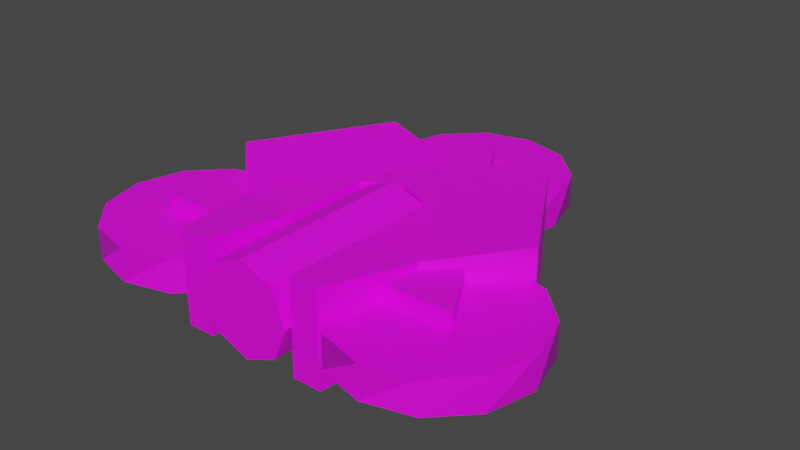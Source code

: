 # Source: drone.blend  (saved by Blender 2.80.47; exported with 4.5.12 LTS)
import bpy
from mathutils import Matrix  # noqa: F401  (used for matrix-valued properties, if any)

bpy.ops.wm.read_factory_settings(use_empty=True)
scene = bpy.context.scene
scene.name = 'Scene'

# ---- collections
col_collection = bpy.data.collections.new('Collection'); scene.collection.children.link(col_collection)

# ---- images (referenced by path relative to the original .blend; pixels are not part of the script)
import os
ASSET_DIR = os.environ.get("B2B_ASSET_DIR", "")  # directory of the original .blend (textures are referenced by path, not embedded)
HERE = os.path.dirname(os.path.abspath(__file__))  # packed textures are extracted next to this script under _unpacked/

def load_image(name, relpath, width, height, colorspace="sRGB"):
    """Load a texture the original file referenced (path relative to the .blend, or extracted next to this script)."""
    p = next((c for c in (os.path.join(HERE, relpath), os.path.join(ASSET_DIR, relpath)) if relpath and os.path.exists(c)), "")
    if p:
        img = bpy.data.images.load(p, check_existing=True)
        img.name = name
    else:  # same state as the original file: an image datablock whose file is absent (Cycles renders it pink)
        img = bpy.data.images.new(name, width, height)
        img.source = "FILE"
        img.filepath = "//" + (relpath or name)
    img.colorspace_settings.name = colorspace
    return img
img_tex_png = load_image('tex.png', 'tex.png', 1024, 1024, 'sRGB')

# ---- materials (node trees are filled in below, after node groups)
mat_material_004 = bpy.data.materials.new('Material.004')
mat_material_004.use_transparent_shadow = False
mat_material_004.roughness = 0.25

# ---- material node trees
mat_material_004.use_nodes = True; mat_material_004.node_tree.nodes.clear()
_N = mat_material_004.node_tree.nodes; _L = mat_material_004.node_tree.links
n0 = _N.new('ShaderNodeOutputMaterial'); n0.name = 'Material Output'; n0.location = (300, 300)
n1 = _N.new('ShaderNodeBsdfPrincipled'); n1.name = 'Principled BSDF'; n1.location = (10, 300)
n1.distribution = 'GGX'
n1.subsurface_method = 'BURLEY'
n1.inputs[3].default_value = 1.45
n2 = _N.new('ShaderNodeTexImage'); n2.name = 'Image Texture'; n2.location = (-280, 280)
n2.image = img_tex_png
_L.new(n1.outputs[0], n0.inputs[0])
_L.new(n2.outputs[0], n1.inputs[0])
n0.is_active_output = True

# ---- world
world_world = bpy.data.worlds.new('World'); scene.world = world_world
world_world.use_nodes = True; world_world.node_tree.nodes.clear()
_N = world_world.node_tree.nodes; _L = world_world.node_tree.links
n0 = _N.new('ShaderNodeOutputWorld'); n0.name = 'World Output'; n0.location = (300, 300)
n1 = _N.new('ShaderNodeBackground'); n1.name = 'Background'; n1.location = (10, 300)
n1.inputs[0].default_value = (0.05088, 0.05088, 0.05088, 1.0)
_L.new(n1.outputs[0], n0.inputs[0])
n0.is_active_output = True
world_world.color = (0.05088, 0.05088, 0.05088)
world_world.use_sun_shadow = False
world_world.sun_shadow_jitter_overblur = 0.0

# ---- meshes
me_cube_002 = bpy.data.meshes.new('Cube.002')
me_cube_002.from_pydata([(0.1949, -0.05, 0.0375), (0.1949, 0.05, 0.0375), (0.2598, 0.05, 0.15), (0.2598, -0.05, 0.15), (-0.2598, -0.05, 0.15), (-0.1949, -0.05, 0.0375), (-0.09151, -0.05, 0.15), (0.09151, 0.05, 0.15), (0.09151, -0.05, 0.15), (-6.9e-05, -0.05, -0.3), (-6.9e-05, 0.05, -0.3), (0.07787, 0.05, -0.165), (0.07787, -0.05, -0.165), (-0.09151, 0.05, 0.15), (-0.2598, 0.05, 0.15), (-0.07801, 0.05, -0.165), (-0.1949, 0.05, 0.0375), (-0.07801, -0.05, -0.165)], [], [(0, 1, 2, 3), (4, 5, 6), (3, 2, 7, 8), (9, 10, 11, 12), (6, 13, 14, 4), (10, 15, 11), (2, 1, 7), (14, 13, 16), (17, 15, 10, 9), (4, 14, 16, 5), (3, 8, 0), (9, 12, 17)])
me_cube_002.polygons.foreach_set('use_smooth', [True] * 12)
_k = set([(0, 3), (1, 2), (2, 3), (2, 7), (3, 8), (4, 5), (4, 6), (4, 14), (9, 10), (9, 12), (9, 17), (10, 11), (10, 15), (13, 14), (14, 16)])
me_cube_002.attributes.new('sharp_edge', 'BOOLEAN', 'EDGE').data.foreach_set('value', [ (min(e.vertices), max(e.vertices)) in _k for e in me_cube_002.edges])
_uv = me_cube_002.uv_layers.new(name='UVMap')
_uv.uv.foreach_set('vector', [0.2484, 0.7532, 0.2484, 0.7532, 0.2484, 0.7532, 0.2484, 0.7532, 0.2484, 0.7532, 0.2484, 0.7532, 0.2484, 0.7532, 0.2484, 0.7532, 0.2484, 0.7532, 0.2484, 0.7532, 0.2484, 0.7532, 0.2484, 0.7532, 0.2484, 0.7532, 0.2484, 0.7532, 0.2484, 0.7532, 0.2484, 0.7532, 0.2484, 0.7532, 0.2484, 0.7532, 0.2484, 0.7532, 0.2484, 0.7532, 0.2484, 0.7532, 0.2484, 0.7532, 0.2484, 0.7532, 0.2484, 0.7532, 0.2484, 0.7532, 0.2484, 0.7532, 0.2484, 0.7532, 0.2484, 0.7532, 0.2484, 0.7532, 0.2484, 0.7532, 0.2484, 0.7532, 0.2484, 0.7532, 0.2484, 0.7532, 0.2484, 0.7532, 0.2484, 0.7532, 0.2484, 0.7532, 0.2484, 0.7532, 0.2484, 0.7532, 0.2484, 0.7532, 0.2484, 0.7532, 0.2484, 0.7532, 0.2484, 0.7532])
me_cube_002.materials.append(mat_material_004)
me_cube_002.use_remesh_preserve_volume = False
me_cube_002.use_remesh_preserve_attributes = False
me_cube_002.use_mirror_vertex_groups = False
me_cube_002.update()
me_cube_002.normals_split_custom_set([tuple(v) for v in zip(*[iter([0.866, 0.0, -0.5, 0.866, 0.0, -0.5, 0.866, 0.0, -0.5, 0.866, 0.0, -0.5, 0.0, -1.0, 4.919e-08, 0.0, -1.0, 4.919e-08, 0.0, -1.0, 4.919e-08, 0.0, 0.0, 1.0, 0.0, 0.0, 1.0, 0.0, 0.0, 1.0, 0.0, 0.0, 1.0, 0.866, 0.0, -0.5, 0.866, 0.0, -0.5, 0.866, 0.0, -0.5, 0.866, 0.0, -0.5, 0.0, 0.0, 1.0, 0.0, 0.0, 1.0, 0.0, 0.0, 1.0, 0.0, 0.0, 1.0, 0.0, 1.0, 0.0, 0.0, 1.0, 0.0, 0.0, 1.0, 0.0, 0.0, 1.0, 4.919e-08, 0.0, 1.0, 4.919e-08, 0.0, 1.0, 4.919e-08, 0.0, 1.0, 4.919e-08, 0.0, 1.0, 4.919e-08, 0.0, 1.0, 4.919e-08, -0.866, 0.0, -0.5, -0.866, 0.0, -0.5, -0.866, 0.0, -0.5, -0.866, 0.0, -0.5, -0.866, 0.0, -0.5, -0.866, 0.0, -0.5, -0.866, 0.0, -0.5, -0.866, 0.0, -0.5, 0.0, -1.0, 4.919e-08, 0.0, -1.0, 4.919e-08, 0.0, -1.0, 4.919e-08, 0.0, -1.0, 0.0, 0.0, -1.0, 0.0, 0.0, -1.0, 0.0])] * 3)])
me_cylinder_003 = bpy.data.meshes.new('Cylinder.003')
me_cylinder_003.from_pydata([(0.0, -0.02625, -0.4), (-0.075, 0.02625, -0.3799), (0.0, 0.02625, -0.4), (0.075, -0.02625, -0.3799), (0.075, 0.02625, -0.3799), (0.1299, -0.02625, -0.325), (0.1299, 0.02625, -0.325), (0.15, -0.02625, -0.25), (0.15, 0.02625, -0.25), (0.1299, -0.02625, -0.175), (0.1299, 0.02625, -0.175), (0.075, -0.02625, -0.1201), (0.075, 0.02625, -0.1201), (0.0, -0.02625, -0.1), (0.0, 0.02625, -0.1), (-0.075, -0.02625, -0.1201), (-0.075, 0.02625, -0.1201), (-0.1299, -0.02625, -0.175), (-0.1299, 0.02625, -0.175), (-0.15, -0.02625, -0.25), (-0.15, 0.02625, -0.25), (-0.1299, -0.02625, -0.325), (-0.1299, 0.02625, -0.325), (-0.075, -0.02625, -0.3799)], [], [(0, 1, 2, 3), (3, 2, 4, 5), (5, 4, 6, 7), (7, 6, 8, 9), (9, 8, 10, 11), (11, 10, 12, 13), (13, 12, 14, 15), (15, 14, 16, 17), (17, 16, 18, 19), (19, 18, 20, 21), (2, 1, 22, 20, 18, 16, 14, 12, 10, 8, 6, 4), (21, 20, 22, 23), (23, 22, 1, 0), (0, 3, 5, 7, 9, 11, 13, 15, 17, 19, 21, 23)])
me_cylinder_003.polygons.foreach_set('use_smooth', [True] * 14)
_k = set([(0, 1), (0, 3), (0, 23), (1, 2), (1, 22), (2, 3), (2, 4), (3, 5), (4, 5), (4, 6), (5, 7), (6, 7), (6, 8), (7, 9), (8, 9), (8, 10), (9, 11), (10, 11), (10, 12), (11, 13), (12, 13), (12, 14), (13, 15), (14, 15), (14, 16), (15, 17), (16, 17), (16, 18), (17, 19), (18, 19), (18, 20), (19, 21), (20, 21), (20, 22), (21, 23), (22, 23)])
me_cylinder_003.attributes.new('sharp_edge', 'BOOLEAN', 'EDGE').data.foreach_set('value', [ (min(e.vertices), max(e.vertices)) in _k for e in me_cylinder_003.edges])
_uv = me_cylinder_003.uv_layers.new(name='UVMap')
_uv.uv.foreach_set('vector', [0.2484, 0.2529, 0.2484, 0.2529, 0.2484, 0.2529, 0.2484, 0.2529, 0.2484, 0.2529, 0.2484, 0.2529, 0.2484, 0.2529, 0.2484, 0.2529, 0.2484, 0.2529, 0.2484, 0.2529, 0.2484, 0.2529, 0.2484, 0.2529, 0.2484, 0.2529, 0.2484, 0.2529, 0.2484, 0.2529, 0.2484, 0.2529, 0.2484, 0.2529, 0.2484, 0.2529, 0.2484, 0.2529, 0.2484, 0.2529, 0.2484, 0.2529, 0.2484, 0.2529, 0.2484, 0.2529, 0.2484, 0.2529, 0.2484, 0.2529, 0.2484, 0.2529, 0.2484, 0.2529, 0.2484, 0.2529, 0.2484, 0.2529, 0.2484, 0.2529, 0.2484, 0.2529, 0.2484, 0.2529, 0.2484, 0.2529, 0.2484, 0.2529, 0.2484, 0.2529, 0.2484, 0.2529, 0.2484, 0.2529, 0.2484, 0.2529, 0.2484, 0.2529, 0.2484, 0.2529, 0.2484, 0.2529, 0.2484, 0.2529, 0.2484, 0.2529, 0.2484, 0.2529, 0.2484, 0.2529, 0.2484, 0.2529, 0.2484, 0.2529, 0.2484, 0.2529, 0.2484, 0.2529, 0.2484, 0.2529, 0.2484, 0.2529, 0.2484, 0.2529, 0.2484, 0.2529, 0.2484, 0.2529, 0.2484, 0.2529, 0.2484, 0.2529, 0.2484, 0.2529, 0.2484, 0.2529, 0.2484, 0.2529, 0.2484, 0.2529, 0.2484, 0.2529, 0.2484, 0.2529, 0.2484, 0.2529, 0.2484, 0.2529, 0.2484, 0.2529, 0.2484, 0.2529, 0.2484, 0.2529, 0.2484, 0.2529, 0.2484, 0.2529, 0.2484, 0.2529, 0.2484, 0.2529, 0.2484, 0.2529])
me_cylinder_003.materials.append(mat_material_004)
me_cylinder_003.use_remesh_preserve_volume = False
me_cylinder_003.use_remesh_preserve_attributes = False
me_cylinder_003.use_mirror_vertex_groups = False
me_cylinder_003.update()
me_cylinder_003.normals_split_custom_set([tuple(v) for v in zip(*[iter([0.0, 0.0, -1.0, 0.0, 0.0, -1.0, 0.0, 0.0, -1.0, 0.0, 0.0, -1.0, 0.5, 0.0, -0.866, 0.5, 0.0, -0.866, 0.5, 0.0, -0.866, 0.5, 0.0, -0.866, 0.866, 0.0, -0.5, 0.866, 0.0, -0.5, 0.866, 0.0, -0.5, 0.866, 0.0, -0.5, 1.0, 0.0, 0.0, 1.0, 0.0, 0.0, 1.0, 0.0, 0.0, 1.0, 0.0, 0.0, 0.866, 0.0, 0.5, 0.866, 0.0, 0.5, 0.866, 0.0, 0.5, 0.866, 0.0, 0.5, 0.5, 5.913e-08, 0.866, 0.5, 5.913e-08, 0.866, 0.5, 5.913e-08, 0.866, 0.5, 5.913e-08, 0.866, 0.0, 0.0, 1.0, 0.0, 0.0, 1.0, 0.0, 0.0, 1.0, 0.0, 0.0, 1.0, -0.5, 0.0, 0.866, -0.5, 0.0, 0.866, -0.5, 0.0, 0.866, -0.5, 0.0, 0.866, -0.866, 0.0, 0.5, -0.866, 0.0, 0.5, -0.866, 0.0, 0.5, -0.866, 0.0, 0.5, -1.0, 0.0, 0.0, -1.0, 0.0, 0.0, -1.0, 0.0, 0.0, -1.0, 0.0, 0.0, 0.0, 1.0, 0.0, 0.0, 1.0, 0.0, 0.0, 1.0, 0.0, 0.0, 1.0, 0.0, 0.0, 1.0, 0.0, 0.0, 1.0, 0.0, 0.0, 1.0, 0.0, 0.0, 1.0, 0.0, 0.0, 1.0, 0.0, 0.0, 1.0, 0.0, 0.0, 1.0, 0.0, 0.0, 1.0, 0.0, -0.866, 0.0, -0.5, -0.866, 0.0, -0.5, -0.866, 0.0, -0.5, -0.866, 0.0, -0.5, -0.5, -1.478e-08, -0.866, -0.5, -1.478e-08, -0.866, -0.5, -1.478e-08, -0.866, -0.5, -1.478e-08, -0.866, 0.0, -1.0, 0.0, 0.0, -1.0, 0.0, 0.0, -1.0, 0.0, 0.0, -1.0, 0.0, 0.0, -1.0, 0.0, 0.0, -1.0, 0.0, 0.0, -1.0, 0.0, 0.0, -1.0, 0.0, 0.0, -1.0, 0.0, 0.0, -1.0, 0.0, 0.0, -1.0, 0.0, 0.0, -1.0, 0.0])] * 3)])
me_cylinder_004 = bpy.data.meshes.new('Cylinder.004')
me_cylinder_004.from_pydata([(0.2915, -0.02625, 0.2549), (0.3464, 0.02625, 0.2), (0.2915, 0.02625, 0.2549), (0.2165, -0.02625, 0.275), (0.2165, 0.02625, 0.275), (0.1415, -0.02625, 0.2549), (0.1415, 0.02625, 0.2549), (0.0866, -0.02625, 0.2), (0.0866, 0.02625, 0.2), (0.06651, -0.02625, 0.125), (0.06651, 0.02625, 0.125), (0.0866, -0.02625, 0.05), (0.0866, 0.02625, 0.05), (0.1415, -0.02625, -0.004904), (0.1415, 0.02625, -0.004904), (0.2165, -0.02625, -0.025), (0.2165, 0.02625, -0.025), (0.2915, -0.02625, -0.004904), (0.2915, 0.02625, -0.004904), (0.3464, -0.02625, 0.05), (0.3464, 0.02625, 0.05), (0.3665, -0.02625, 0.125), (0.3665, 0.02625, 0.125), (0.3464, -0.02625, 0.2)], [], [(0, 1, 2, 3), (3, 2, 4, 5), (5, 4, 6, 7), (7, 6, 8, 9), (9, 8, 10, 11), (11, 10, 12, 13), (13, 12, 14, 15), (15, 14, 16, 17), (17, 16, 18, 19), (19, 18, 20, 21), (2, 1, 22, 20, 18, 16, 14, 12, 10, 8, 6, 4), (21, 20, 22, 23), (23, 22, 1, 0), (0, 3, 5, 7, 9, 11, 13, 15, 17, 19, 21, 23)])
me_cylinder_004.polygons.foreach_set('use_smooth', [True] * 14)
_k = set([(0, 1), (0, 3), (0, 23), (1, 2), (1, 22), (2, 3), (2, 4), (3, 5), (4, 5), (4, 6), (5, 7), (6, 7), (6, 8), (7, 9), (8, 9), (8, 10), (9, 11), (10, 11), (10, 12), (11, 13), (12, 13), (12, 14), (13, 15), (14, 15), (14, 16), (15, 17), (16, 17), (16, 18), (17, 19), (18, 19), (18, 20), (19, 21), (20, 21), (20, 22), (21, 23), (22, 23)])
me_cylinder_004.attributes.new('sharp_edge', 'BOOLEAN', 'EDGE').data.foreach_set('value', [ (min(e.vertices), max(e.vertices)) in _k for e in me_cylinder_004.edges])
_uv = me_cylinder_004.uv_layers.new(name='UVMap')
_uv.uv.foreach_set('vector', [0.2484, 0.2529, 0.2484, 0.2529, 0.2484, 0.2529, 0.2484, 0.2529, 0.2484, 0.2529, 0.2484, 0.2529, 0.2484, 0.2529, 0.2484, 0.2529, 0.2484, 0.2529, 0.2484, 0.2529, 0.2484, 0.2529, 0.2484, 0.2529, 0.2484, 0.2529, 0.2484, 0.2529, 0.2484, 0.2529, 0.2484, 0.2529, 0.2484, 0.2529, 0.2484, 0.2529, 0.2484, 0.2529, 0.2484, 0.2529, 0.2484, 0.2529, 0.2484, 0.2529, 0.2484, 0.2529, 0.2484, 0.2529, 0.2484, 0.2529, 0.2484, 0.2529, 0.2484, 0.2529, 0.2484, 0.2529, 0.2484, 0.2529, 0.2484, 0.2529, 0.2484, 0.2529, 0.2484, 0.2529, 0.2484, 0.2529, 0.2484, 0.2529, 0.2484, 0.2529, 0.2484, 0.2529, 0.2484, 0.2529, 0.2484, 0.2529, 0.2484, 0.2529, 0.2484, 0.2529, 0.2484, 0.2529, 0.2484, 0.2529, 0.2484, 0.2529, 0.2484, 0.2529, 0.2484, 0.2529, 0.2484, 0.2529, 0.2484, 0.2529, 0.2484, 0.2529, 0.2484, 0.2529, 0.2484, 0.2529, 0.2484, 0.2529, 0.2484, 0.2529, 0.2484, 0.2529, 0.2484, 0.2529, 0.2484, 0.2529, 0.2484, 0.2529, 0.2484, 0.2529, 0.2484, 0.2529, 0.2484, 0.2529, 0.2484, 0.2529, 0.2484, 0.2529, 0.2484, 0.2529, 0.2484, 0.2529, 0.2484, 0.2529, 0.2484, 0.2529, 0.2484, 0.2529, 0.2484, 0.2529, 0.2484, 0.2529, 0.2484, 0.2529, 0.2484, 0.2529, 0.2484, 0.2529, 0.2484, 0.2529])
me_cylinder_004.materials.append(mat_material_004)
me_cylinder_004.use_remesh_preserve_volume = False
me_cylinder_004.use_remesh_preserve_attributes = False
me_cylinder_004.use_mirror_vertex_groups = False
me_cylinder_004.update()
me_cylinder_004.normals_split_custom_set([tuple(v) for v in zip(*[iter([0.5, -2.365e-07, 0.866, 0.5, -2.365e-07, 0.866, 0.5, -2.365e-07, 0.866, 0.5, -2.365e-07, 0.866, 0.0, 0.0, 1.0, 0.0, 0.0, 1.0, 0.0, 0.0, 1.0, 0.0, 0.0, 1.0, -0.5, 0.0, 0.866, -0.5, 0.0, 0.866, -0.5, 0.0, 0.866, -0.5, 0.0, 0.866, -0.866, 0.0, 0.5, -0.866, 0.0, 0.5, -0.866, 0.0, 0.5, -0.866, 0.0, 0.5, -1.0, 0.0, 0.0, -1.0, 0.0, 0.0, -1.0, 0.0, 0.0, -1.0, 0.0, 0.0, -0.866, 0.0, -0.5, -0.866, 0.0, -0.5, -0.866, 0.0, -0.5, -0.866, 0.0, -0.5, -0.5, -5.913e-08, -0.866, -0.5, -5.913e-08, -0.866, -0.5, -5.913e-08, -0.866, -0.5, -5.913e-08, -0.866, 0.0, 0.0, -1.0, 0.0, 0.0, -1.0, 0.0, 0.0, -1.0, 0.0, 0.0, -1.0, 0.5, 0.0, -0.866, 0.5, 0.0, -0.866, 0.5, 0.0, -0.866, 0.5, 0.0, -0.866, 0.866, 0.0, -0.5, 0.866, 0.0, -0.5, 0.866, 0.0, -0.5, 0.866, 0.0, -0.5, 0.0, 1.0, 0.0, 0.0, 1.0, 0.0, 0.0, 1.0, 0.0, 0.0, 1.0, 0.0, 0.0, 1.0, 0.0, 0.0, 1.0, 0.0, 0.0, 1.0, 0.0, 0.0, 1.0, 0.0, 0.0, 1.0, 0.0, 0.0, 1.0, 0.0, 0.0, 1.0, 0.0, 0.0, 1.0, 0.0, 1.0, 0.0, 0.0, 1.0, 0.0, 0.0, 1.0, 0.0, 0.0, 1.0, 0.0, 0.0, 0.866, 0.0, 0.5, 0.866, 0.0, 0.5, 0.866, 0.0, 0.5, 0.866, 0.0, 0.5, 0.0, -1.0, 3.449e-09, 0.0, -1.0, 3.449e-09, 0.0, -1.0, 3.449e-09, 0.0, -1.0, 3.449e-09, 0.0, -1.0, 3.449e-09, 0.0, -1.0, 3.449e-09, 0.0, -1.0, 3.449e-09, 0.0, -1.0, 3.449e-09, 0.0, -1.0, 3.449e-09, 0.0, -1.0, 3.449e-09, 0.0, -1.0, 3.449e-09, 0.0, -1.0, 3.449e-09])] * 3)])
me_cylinder_006 = bpy.data.meshes.new('Cylinder.006')
me_cylinder_006.from_pydata([(-0.3464, -0.02625, 0.2), (-0.2915, 0.02625, 0.2549), (-0.3464, 0.02625, 0.2), (-0.3665, -0.02625, 0.125), (-0.3665, 0.02625, 0.125), (-0.3464, -0.02625, 0.05), (-0.3464, 0.02625, 0.05), (-0.2915, -0.02625, -0.004904), (-0.2915, 0.02625, -0.004904), (-0.2165, -0.02625, -0.025), (-0.2165, 0.02625, -0.025), (-0.1415, -0.02625, -0.004904), (-0.1415, 0.02625, -0.004904), (-0.0866, -0.02625, 0.05), (-0.0866, 0.02625, 0.05), (-0.06651, -0.02625, 0.125), (-0.06651, 0.02625, 0.125), (-0.0866, -0.02625, 0.2), (-0.0866, 0.02625, 0.2), (-0.1415, -0.02625, 0.2549), (-0.1415, 0.02625, 0.2549), (-0.2165, -0.02625, 0.275), (-0.2165, 0.02625, 0.275), (-0.2915, -0.02625, 0.2549)], [], [(0, 1, 2, 3), (3, 2, 4, 5), (5, 4, 6, 7), (7, 6, 8, 9), (9, 8, 10, 11), (11, 10, 12, 13), (13, 12, 14, 15), (15, 14, 16, 17), (17, 16, 18, 19), (19, 18, 20, 21), (2, 1, 22, 20, 18, 16, 14, 12, 10, 8, 6, 4), (21, 20, 22, 23), (23, 22, 1, 0), (0, 3, 5, 7, 9, 11, 13, 15, 17, 19, 21, 23)])
me_cylinder_006.polygons.foreach_set('use_smooth', [True] * 14)
_k = set([(0, 1), (0, 3), (0, 23), (1, 2), (1, 22), (2, 3), (2, 4), (3, 5), (4, 5), (4, 6), (5, 7), (6, 7), (6, 8), (7, 9), (8, 9), (8, 10), (9, 11), (10, 11), (10, 12), (11, 13), (12, 13), (12, 14), (13, 15), (14, 15), (14, 16), (15, 17), (16, 17), (16, 18), (17, 19), (18, 19), (18, 20), (19, 21), (20, 21), (20, 22), (21, 23), (22, 23)])
me_cylinder_006.attributes.new('sharp_edge', 'BOOLEAN', 'EDGE').data.foreach_set('value', [ (min(e.vertices), max(e.vertices)) in _k for e in me_cylinder_006.edges])
_uv = me_cylinder_006.uv_layers.new(name='UVMap')
_uv.uv.foreach_set('vector', [0.2484, 0.2529, 0.2484, 0.2529, 0.2484, 0.2529, 0.2484, 0.2529, 0.2484, 0.2529, 0.2484, 0.2529, 0.2484, 0.2529, 0.2484, 0.2529, 0.2484, 0.2529, 0.2484, 0.2529, 0.2484, 0.2529, 0.2484, 0.2529, 0.2484, 0.2529, 0.2484, 0.2529, 0.2484, 0.2529, 0.2484, 0.2529, 0.2484, 0.2529, 0.2484, 0.2529, 0.2484, 0.2529, 0.2484, 0.2529, 0.2484, 0.2529, 0.2484, 0.2529, 0.2484, 0.2529, 0.2484, 0.2529, 0.2484, 0.2529, 0.2484, 0.2529, 0.2484, 0.2529, 0.2484, 0.2529, 0.2484, 0.2529, 0.2484, 0.2529, 0.2484, 0.2529, 0.2484, 0.2529, 0.2484, 0.2529, 0.2484, 0.2529, 0.2484, 0.2529, 0.2484, 0.2529, 0.2484, 0.2529, 0.2484, 0.2529, 0.2484, 0.2529, 0.2484, 0.2529, 0.2484, 0.2529, 0.2484, 0.2529, 0.2484, 0.2529, 0.2484, 0.2529, 0.2484, 0.2529, 0.2484, 0.2529, 0.2484, 0.2529, 0.2484, 0.2529, 0.2484, 0.2529, 0.2484, 0.2529, 0.2484, 0.2529, 0.2484, 0.2529, 0.2484, 0.2529, 0.2484, 0.2529, 0.2484, 0.2529, 0.2484, 0.2529, 0.2484, 0.2529, 0.2484, 0.2529, 0.2484, 0.2529, 0.2484, 0.2529, 0.2484, 0.2529, 0.2484, 0.2529, 0.2484, 0.2529, 0.2484, 0.2529, 0.2484, 0.2529, 0.2484, 0.2529, 0.2484, 0.2529, 0.2484, 0.2529, 0.2484, 0.2529, 0.2484, 0.2529, 0.2484, 0.2529, 0.2484, 0.2529])
me_cylinder_006.materials.append(mat_material_004)
me_cylinder_006.use_remesh_preserve_volume = False
me_cylinder_006.use_remesh_preserve_attributes = False
me_cylinder_006.use_mirror_vertex_groups = False
me_cylinder_006.update()
me_cylinder_006.normals_split_custom_set([tuple(v) for v in zip(*[iter([-0.866, 0.0, 0.5, -0.866, 0.0, 0.5, -0.866, 0.0, 0.5, -0.866, 0.0, 0.5, -1.0, 0.0, 0.0, -1.0, 0.0, 0.0, -1.0, 0.0, 0.0, -1.0, 0.0, 0.0, -0.866, 0.0, -0.5, -0.866, 0.0, -0.5, -0.866, 0.0, -0.5, -0.866, 0.0, -0.5, -0.5, 0.0, -0.866, -0.5, 0.0, -0.866, -0.5, 0.0, -0.866, -0.5, 0.0, -0.866, 0.0, 0.0, -1.0, 0.0, 0.0, -1.0, 0.0, 0.0, -1.0, 0.0, 0.0, -1.0, 0.5, 0.0, -0.866, 0.5, 0.0, -0.866, 0.5, 0.0, -0.866, 0.5, 0.0, -0.866, 0.866, 0.0, -0.5, 0.866, 0.0, -0.5, 0.866, 0.0, -0.5, 0.866, 0.0, -0.5, 1.0, 0.0, 0.0, 1.0, 0.0, 0.0, 1.0, 0.0, 0.0, 1.0, 0.0, 0.0, 0.866, 0.0, 0.5, 0.866, 0.0, 0.5, 0.866, 0.0, 0.5, 0.866, 0.0, 0.5, 0.5, 5.913e-08, 0.866, 0.5, 5.913e-08, 0.866, 0.5, 5.913e-08, 0.866, 0.5, 5.913e-08, 0.866, 0.0, 1.0, 5.174e-09, 0.0, 1.0, 5.174e-09, 0.0, 1.0, 5.174e-09, 0.0, 1.0, 5.174e-09, 0.0, 1.0, 5.174e-09, 0.0, 1.0, 5.174e-09, 0.0, 1.0, 5.174e-09, 0.0, 1.0, 5.174e-09, 0.0, 1.0, 5.174e-09, 0.0, 1.0, 5.174e-09, 0.0, 1.0, 5.174e-09, 0.0, 1.0, 5.174e-09, 0.0, 0.0, 1.0, 0.0, 0.0, 1.0, 0.0, 0.0, 1.0, 0.0, 0.0, 1.0, -0.5, 0.0, 0.866, -0.5, 0.0, 0.866, -0.5, 0.0, 0.866, -0.5, 0.0, 0.866, 0.0, -1.0, 0.0, 0.0, -1.0, 0.0, 0.0, -1.0, 0.0, 0.0, -1.0, 0.0, 0.0, -1.0, 0.0, 0.0, -1.0, 0.0, 0.0, -1.0, 0.0, 0.0, -1.0, 0.0, 0.0, -1.0, 0.0, 0.0, -1.0, 0.0, 0.0, -1.0, 0.0, 0.0, -1.0, 0.0])] * 3)])
me_cube_003 = bpy.data.meshes.new('Cube.003')
me_cube_003.from_pydata([(0.0, 0.06, -0.1842), (0.1595, 0.06, 0.09208), (0.2699, 0.075, -0.01417), (0.1472, 0.075, -0.2267), (-0.1595, 0.0, 0.09208), (-0.1595, -0.06, 0.09208), (-0.1227, -0.075, 0.2408), (-0.1227, 0.0, 0.2408), (0.06134, 0.06, -0.04604), (0.06134, 0.06, 0.09208), (-0.1595, 0.06, 0.09208), (-0.1472, 0.075, -0.2267), (-0.2699, 0.075, -0.01417), (0.0, -0.06, -0.1842), (0.0, -0.06, -0.07104), (-0.06134, -0.06, -0.04604), (0.1595, 0.0, 0.09208), (0.1227, 0.075, 0.2408), (0.1227, 0.0, 0.2408), (0.1472, 0.0, -0.2267), (0.2699, 0.0, -0.01417), (0.0, 0.0, -0.1842), (0.1595, -0.06, 0.09208), (0.1472, -0.075, -0.2267), (0.2699, -0.075, -0.01417), (-0.2699, 0.0, -0.01417), (-0.1472, 0.0, -0.2267), (-0.1472, -0.075, -0.2267), (-0.2699, -0.075, -0.01417), (0.07668, 0.075, 0.2408), (-0.06134, -0.06, 0.09208), (-0.07668, -0.075, 0.2408), (0.07668, 0.0, 0.2408), (0.06134, 0.0, -0.04604), (0.0, 0.06, -0.07104), (0.0, 0.0, -0.07104), (-0.07668, 0.075, 0.2408), (-0.06134, 0.06, 0.09208), (-0.1227, 0.075, 0.2408), (-0.06134, 0.06, -0.04604), (-0.07668, 0.0, 0.2408), (-0.06134, 0.0, -0.04604), (0.07668, -0.075, 0.2408), (0.06134, -0.06, 0.09208), (0.1227, -0.075, 0.2408), (0.06134, -0.06, -0.04604)], [], [(0, 1, 2, 3), (4, 5, 6, 7), (1, 8, 9), (10, 0, 11, 12), (13, 14, 15), (16, 1, 17, 18), (19, 3, 2, 20), (21, 0, 3, 19), (22, 13, 23, 24), (16, 22, 24, 20), (25, 12, 11, 26), (4, 10, 12, 25), (21, 13, 27, 26), (13, 5, 28, 27), (1, 9, 29, 17), (5, 30, 31, 6), (18, 17, 29, 32), (33, 8, 34, 35), (36, 37, 10, 38), (37, 39, 10), (40, 36, 38, 7), (35, 34, 39, 41), (42, 43, 22, 44), (30, 5, 15), (43, 45, 22), (34, 8, 0), (39, 34, 0), (45, 14, 13), (14, 35, 41, 15), (31, 40, 7, 6), (45, 33, 35, 14), (44, 18, 32, 42), (0, 21, 26, 11), (5, 4, 25, 28), (28, 25, 26, 27), (1, 16, 20, 2), (13, 21, 19, 23), (23, 19, 20, 24), (22, 16, 18, 44), (10, 4, 7, 38), (15, 5, 13), (22, 45, 13), (10, 39, 0), (8, 1, 0), (37, 36, 40, 31, 30), (39, 37, 30, 15), (29, 9, 43, 42, 32), (45, 43, 9, 8)])
me_cube_003.polygons.foreach_set('use_smooth', [True] * 48)
_k = set([(0, 1), (0, 3), (0, 10), (0, 11), (0, 21), (1, 2), (1, 9), (1, 16), (1, 17), (2, 3), (2, 20), (3, 19), (4, 5), (4, 10), (5, 6), (5, 13), (5, 28), (5, 30), (6, 7), (6, 31), (7, 38), (8, 9), (8, 34), (9, 29), (9, 43), (10, 12), (10, 37), (10, 38), (11, 12), (11, 26), (12, 25), (13, 21), (13, 22), (13, 23), (13, 27), (14, 15), (14, 35), (14, 45), (15, 30), (16, 22), (17, 18), (17, 29), (18, 44), (19, 23), (20, 24), (22, 24), (22, 43), (22, 44), (23, 24), (25, 28), (26, 27), (27, 28), (29, 32), (30, 31), (30, 37), (31, 40), (32, 42), (34, 35), (34, 39), (36, 37), (36, 38), (36, 40), (37, 39), (42, 43), (42, 44), (43, 45)])
me_cube_003.attributes.new('sharp_edge', 'BOOLEAN', 'EDGE').data.foreach_set('value', [ (min(e.vertices), max(e.vertices)) in _k for e in me_cube_003.edges])
_uv = me_cube_003.uv_layers.new(name='UVMap')
_uv.uv.foreach_set('vector', [0.7516, 0.7546, 0.7516, 0.7546, 0.7516, 0.7546, 0.7516, 0.7546, 0.7516, 0.7546, 0.7516, 0.7546, 0.7516, 0.7546, 0.7516, 0.7546, 0.7516, 0.7546, 0.7516, 0.7546, 0.7516, 0.7546, 0.7516, 0.7546, 0.7516, 0.7546, 0.7516, 0.7546, 0.7516, 0.7546, 0.7516, 0.7546, 0.7516, 0.7546, 0.7516, 0.7546, 0.7516, 0.7546, 0.7516, 0.7546, 0.7516, 0.7546, 0.7516, 0.7546, 0.7516, 0.7546, 0.7516, 0.7546, 0.7516, 0.7546, 0.7516, 0.7546, 0.7516, 0.7546, 0.7516, 0.7546, 0.7516, 0.7546, 0.7516, 0.7546, 0.7516, 0.7546, 0.7516, 0.7546, 0.7516, 0.7546, 0.7516, 0.7546, 0.7516, 0.7546, 0.7516, 0.7546, 0.7516, 0.7546, 0.7516, 0.7546, 0.7516, 0.7546, 0.7516, 0.7546, 0.7516, 0.7546, 0.7516, 0.7546, 0.7516, 0.7546, 0.7516, 0.7546, 0.7516, 0.7546, 0.7516, 0.7546, 0.7516, 0.7546, 0.7516, 0.7546, 0.7516, 0.7546, 0.7516, 0.7546, 0.7516, 0.7546, 0.7516, 0.7546, 0.7516, 0.7546, 0.7516, 0.7546, 0.7516, 0.7546, 0.7516, 0.7546, 0.7516, 0.7546, 0.7516, 0.7546, 0.7516, 0.7546, 0.7516, 0.7546, 0.7516, 0.7546, 0.7516, 0.7546, 0.7516, 0.7546, 0.7516, 0.7546, 0.7516, 0.7546, 0.7516, 0.7546, 0.7516, 0.7546, 0.7516, 0.7546, 0.7516, 0.7546, 0.7516, 0.7546, 0.7516, 0.7546, 0.7516, 0.7546, 0.7516, 0.7546, 0.7516, 0.7546, 0.7516, 0.7546, 0.7516, 0.7546, 0.7516, 0.7546, 0.7516, 0.7546, 0.7516, 0.7546, 0.7516, 0.7546, 0.7516, 0.7546, 0.7516, 0.7546, 0.7516, 0.7546, 0.7516, 0.7546, 0.7516, 0.7546, 0.7516, 0.7546, 0.7516, 0.7546, 0.7516, 0.7546, 0.7516, 0.7546, 0.7516, 0.7546, 0.7516, 0.7546, 0.7516, 0.7546, 0.7516, 0.7546, 0.7516, 0.7546, 0.7516, 0.7546, 0.7516, 0.7546, 0.7516, 0.7546, 0.7516, 0.7546, 0.7516, 0.7546, 0.7516, 0.7546, 0.7516, 0.7546, 0.7516, 0.7546, 0.7516, 0.7546, 0.7516, 0.7546, 0.7516, 0.7546, 0.7516, 0.7546, 0.7516, 0.7546, 0.7516, 0.7546, 0.7516, 0.7546, 0.7516, 0.7546, 0.7516, 0.7546, 0.7516, 0.7546, 0.7516, 0.7546, 0.7516, 0.7546, 0.7516, 0.7546, 0.7516, 0.7546, 0.7516, 0.7546, 0.7516, 0.7546, 0.7516, 0.7546, 0.7516, 0.7546, 0.7516, 0.7546, 0.7516, 0.7546, 0.7516, 0.7546, 0.7516, 0.7546, 0.7516, 0.7546, 0.7516, 0.7546, 0.7516, 0.7546, 0.7516, 0.7546, 0.7516, 0.7546, 0.7516, 0.7546, 0.7516, 0.7546, 0.7516, 0.7546, 0.7516, 0.7546, 0.7516, 0.7546, 0.7516, 0.7546, 0.7516, 0.7546, 0.7516, 0.7546, 0.7516, 0.7546, 0.7516, 0.7546, 0.7516, 0.7546, 0.7516, 0.7546, 0.7516, 0.7546, 0.7516, 0.7546, 0.7516, 0.7546, 0.7516, 0.7546, 0.7516, 0.7546, 0.7516, 0.7546, 0.7516, 0.7546, 0.7516, 0.7546, 0.7516, 0.7546, 0.7516, 0.7546, 0.7516, 0.7546, 0.7516, 0.7546, 0.7516, 0.7546, 0.7516, 0.7546, 0.7516, 0.7546, 0.7516, 0.7546, 0.7516, 0.7546, 0.7516, 0.7546, 0.7516, 0.7546, 0.7516, 0.7546, 0.7516, 0.7546, 0.7516, 0.7546, 0.7516, 0.7546, 0.7516, 0.7546, 0.7516, 0.7546, 0.7516, 0.7546, 0.7516, 0.7546, 0.7516, 0.7546, 0.7516, 0.7546, 0.7516, 0.7546, 0.7516, 0.7546, 0.7516, 0.7546, 0.7516, 0.7546, 0.7516, 0.7546, 0.7516, 0.7546, 0.7516, 0.7546, 0.7516, 0.7546, 0.7516, 0.7546, 0.7516, 0.7546, 0.7516, 0.7546, 0.7516, 0.7546])
me_cube_003.materials.append(mat_material_004)
me_cube_003.use_remesh_preserve_volume = False
me_cube_003.use_remesh_preserve_attributes = False
me_cube_003.use_mirror_vertex_groups = False
me_cube_003.update()
me_cube_003.normals_split_custom_set([tuple(v) for v in zip(*[iter([-0.08689, 0.995, 0.05017, -0.08689, 0.995, 0.05017, -0.08689, 0.995, 0.05017, -0.08689, 0.995, 0.05017, -0.9707, 0.0, 0.2402, -0.9707, 0.0, 0.2402, -0.9707, 0.0, 0.2402, -0.9707, 0.0, 0.2402, 0.0, 1.0, 0.0, 0.0, 1.0, 0.0, 0.0, 1.0, 0.0, 0.08689, 0.995, 0.05017, 0.08689, 0.995, 0.05017, 0.08689, 0.995, 0.05017, 0.08689, 0.995, 0.05017, 0.0, -1.0, 0.0, 0.0, -1.0, 0.0, 0.0, -1.0, 0.0, 0.9707, 0.0, 0.2402, 0.9707, 0.0, 0.2402, 0.9707, 0.0, 0.2402, 0.9707, 0.0, 0.2402, 0.866, 0.0, -0.5, 0.866, 0.0, -0.5, 0.866, 0.0, -0.5, 0.866, 0.0, -0.5, -0.2774, 0.0, -0.9608, -0.2774, 0.0, -0.9608, -0.2774, 0.0, -0.9608, -0.2774, 0.0, -0.9608, -0.08689, -0.995, 0.05017, -0.08689, -0.995, 0.05017, -0.08689, -0.995, 0.05017, -0.08689, -0.995, 0.05017, 0.6934, 0.0, 0.7206, 0.6934, 0.0, 0.7206, 0.6934, 0.0, 0.7206, 0.6934, 0.0, 0.7206, -0.866, 0.0, -0.5, -0.866, 0.0, -0.5, -0.866, 0.0, -0.5, -0.866, 0.0, -0.5, -0.6934, 0.0, 0.7206, -0.6934, 0.0, 0.7206, -0.6934, 0.0, 0.7206, -0.6934, 0.0, 0.7206, 0.2774, 0.0, -0.9608, 0.2774, 0.0, -0.9608, 0.2774, 0.0, -0.9608, 0.2774, 0.0, -0.9608, 0.08689, -0.995, 0.05017, 0.08689, -0.995, 0.05017, 0.08689, -0.995, 0.05017, 0.08689, -0.995, 0.05017, 0.0, 0.995, -0.1003, 0.0, 0.995, -0.1003, 0.0, 0.995, -0.1003, 0.0, 0.995, -0.1003, 0.0, -0.995, -0.1003, 0.0, -0.995, -0.1003, 0.0, -0.995, -0.1003, 0.0, -0.995, -0.1003, 0.0, 0.0, 1.0, 0.0, 0.0, 1.0, 0.0, 0.0, 1.0, 0.0, 0.0, 1.0, -0.3774, 0.0, 0.926, -0.3774, 0.0, 0.926, -0.3774, 0.0, 0.926, -0.3774, 0.0, 0.926, 0.0, 0.995, -0.1003, 0.0, 0.995, -0.1003, 0.0, 0.995, -0.1003, 0.0, 0.995, -0.1003, 0.0, 1.0, 0.0, 0.0, 1.0, 0.0, 0.0, 1.0, 0.0, 0.0, 0.0, 1.0, 0.0, 0.0, 1.0, 0.0, 0.0, 1.0, 0.0, 0.0, 1.0, 0.3774, 0.0, 0.9261, 0.3774, 0.0, 0.9261, 0.3774, 0.0, 0.9261, 0.3774, 0.0, 0.9261, 0.0, -0.995, -0.1003, 0.0, -0.995, -0.1003, 0.0, -0.995, -0.1003, 0.0, -0.995, -0.1003, 0.0, -1.0, 0.0, 0.0, -1.0, 0.0, 0.0, -1.0, 0.0, 0.0, -1.0, 0.0, 0.0, -1.0, 0.0, 0.0, -1.0, 0.0, 0.0, 1.0, 0.0, 0.0, 1.0, 0.0, 0.0, 1.0, 0.0, 0.0, 1.0, 0.0, 0.0, 1.0, 0.0, 0.0, 1.0, 0.0, 0.0, -1.0, 0.0, 0.0, -1.0, 0.0, 0.0, -1.0, 0.0, 0.3774, 0.0, 0.9261, 0.3774, 0.0, 0.9261, 0.3774, 0.0, 0.9261, 0.3774, 0.0, 0.9261, 0.0, 0.0, 1.0, 0.0, 0.0, 1.0, 0.0, 0.0, 1.0, 0.0, 0.0, 1.0, -0.3774, 0.0, 0.926, -0.3774, 0.0, 0.926, -0.3774, 0.0, 0.926, -0.3774, 0.0, 0.926, 0.0, 0.0, 1.0, 0.0, 0.0, 1.0, 0.0, 0.0, 1.0, 0.0, 0.0, 1.0, 0.2774, 0.0, -0.9608, 0.2774, 0.0, -0.9608, 0.2774, 0.0, -0.9608, 0.2774, 0.0, -0.9608, -0.6934, 0.0, 0.7206, -0.6934, 0.0, 0.7206, -0.6934, 0.0, 0.7206, -0.6934, 0.0, 0.7206, -0.866, 0.0, -0.5, -0.866, 0.0, -0.5, -0.866, 0.0, -0.5, -0.866, 0.0, -0.5, 0.6934, 0.0, 0.7206, 0.6934, 0.0, 0.7206, 0.6934, 0.0, 0.7206, 0.6934, 0.0, 0.7206, -0.2774, 0.0, -0.9608, -0.2774, 0.0, -0.9608, -0.2774, 0.0, -0.9608, -0.2774, 0.0, -0.9608, 0.866, 0.0, -0.5, 0.866, 0.0, -0.5, 0.866, 0.0, -0.5, 0.866, 0.0, -0.5, 0.9707, 0.0, 0.2402, 0.9707, 0.0, 0.2402, 0.9707, 0.0, 0.2402, 0.9707, 0.0, 0.2402, -0.9707, 0.0, 0.2402, -0.9707, 0.0, 0.2402, -0.9707, 0.0, 0.2402, -0.9707, 0.0, 0.2402, 0.0, -1.0, 0.0, 0.0, -1.0, 0.0, 0.0, -1.0, 0.0, 0.0, -1.0, 0.0, 0.0, -1.0, 0.0, 0.0, -1.0, 0.0, 0.0, 1.0, 0.0, 0.0, 1.0, 0.0, 0.0, 1.0, 0.0, 0.0, 1.0, 0.0, 0.0, 1.0, 0.0, 0.0, 1.0, 0.0, 0.9947, 0.0, 0.1025, 0.9947, 0.0, 0.1025, 0.9947, 0.0, 0.1025, 0.9947, 0.0, 0.1025, 0.9947, 0.0, 0.1025, 1.0, 0.0, 0.0, 1.0, 0.0, 0.0, 1.0, 0.0, 0.0, 1.0, 0.0, 0.0, -0.9947, 0.0, 0.1026, -0.9947, 0.0, 0.1026, -0.9947, 0.0, 0.1026, -0.9947, 0.0, 0.1026, -0.9947, 0.0, 0.1026, -1.0, 0.0, 0.0, -1.0, 0.0, 0.0, -1.0, 0.0, 0.0, -1.0, 0.0, 0.0])] * 3)])
me_cylinder_003_cylinder_005 = bpy.data.meshes.new('Cylinder.003_Cylinder.005')
me_cylinder_003_cylinder_005.from_pydata([(0.0, 0.075, -0.05), (0.0, 0.075, 0.25), (0.05303, 0.05303, 0.25), (0.05303, 0.05303, -0.05), (0.075, 0.0, 0.25), (0.075, 0.0, -0.05), (0.05303, -0.05303, 0.25), (0.05303, -0.05303, -0.05), (0.0, -0.075, 0.25), (0.0, -0.075, -0.05), (-0.05303, -0.05303, 0.25), (-0.05303, -0.05303, -0.05), (-0.075, 0.0, 0.25), (-0.075, 0.0, -0.05), (-0.05303, 0.05303, 0.25), (-0.05303, 0.05303, -0.05)], [], [(0, 1, 2, 3), (3, 2, 4, 5), (5, 4, 6, 7), (7, 6, 8, 9), (9, 8, 10, 11), (11, 10, 12, 13), (2, 1, 14, 12, 10, 8, 6, 4), (13, 12, 14, 15), (15, 14, 1, 0), (0, 3, 5, 7, 9, 11, 13, 15)])
me_cylinder_003_cylinder_005.polygons.foreach_set('use_smooth', [True] * 10)
_k = set([(0, 1), (0, 3), (0, 15), (1, 2), (1, 14), (2, 3), (2, 4), (3, 5), (4, 5), (4, 6), (5, 7), (6, 7), (6, 8), (7, 9), (8, 9), (8, 10), (9, 11), (10, 11), (10, 12), (11, 13), (12, 13), (12, 14), (13, 15), (14, 15)])
me_cylinder_003_cylinder_005.attributes.new('sharp_edge', 'BOOLEAN', 'EDGE').data.foreach_set('value', [ (min(e.vertices), max(e.vertices)) in _k for e in me_cylinder_003_cylinder_005.edges])
_uv = me_cylinder_003_cylinder_005.uv_layers.new(name='UVMap')
_uv.uv.foreach_set('vector', [0.7516, 0.2529, 0.7516, 0.2529, 0.7516, 0.2529, 0.7516, 0.2529, 0.7516, 0.2529, 0.7516, 0.2529, 0.7516, 0.2529, 0.7516, 0.2529, 0.7516, 0.2529, 0.7516, 0.2529, 0.7516, 0.2529, 0.7516, 0.2529, 0.7516, 0.2529, 0.7516, 0.2529, 0.7516, 0.2529, 0.7516, 0.2529, 0.7516, 0.2529, 0.7516, 0.2529, 0.7516, 0.2529, 0.7516, 0.2529, 0.7516, 0.2529, 0.7516, 0.2529, 0.7516, 0.2529, 0.7516, 0.2529, 0.7516, 0.2529, 0.7516, 0.2529, 0.7516, 0.2529, 0.7516, 0.2529, 0.7516, 0.2529, 0.7516, 0.2529, 0.7516, 0.2529, 0.7516, 0.2529, 0.7516, 0.2529, 0.7516, 0.2529, 0.7516, 0.2529, 0.7516, 0.2529, 0.7516, 0.2529, 0.7516, 0.2529, 0.7516, 0.2529, 0.7516, 0.2529, 0.7516, 0.2529, 0.7516, 0.2529, 0.7516, 0.2529, 0.7516, 0.2529, 0.7516, 0.2529, 0.7516, 0.2529, 0.7516, 0.2529, 0.7516, 0.2529])
me_cylinder_003_cylinder_005.materials.append(mat_material_004)
me_cylinder_003_cylinder_005.use_remesh_preserve_volume = False
me_cylinder_003_cylinder_005.use_remesh_preserve_attributes = False
me_cylinder_003_cylinder_005.use_mirror_vertex_groups = False
me_cylinder_003_cylinder_005.update()
me_cylinder_003_cylinder_005.normals_split_custom_set([tuple(v) for v in zip(*[iter([0.3827, 0.9239, 0.0, 0.3827, 0.9239, 0.0, 0.3827, 0.9239, 0.0, 0.3827, 0.9239, 0.0, 0.9239, 0.3827, 0.0, 0.9239, 0.3827, 0.0, 0.9239, 0.3827, 0.0, 0.9239, 0.3827, 0.0, 0.9239, -0.3827, 0.0, 0.9239, -0.3827, 0.0, 0.9239, -0.3827, 0.0, 0.9239, -0.3827, 0.0, 0.3827, -0.9239, 0.0, 0.3827, -0.9239, 0.0, 0.3827, -0.9239, 0.0, 0.3827, -0.9239, 0.0, -0.3827, -0.9239, 0.0, -0.3827, -0.9239, 0.0, -0.3827, -0.9239, 0.0, -0.3827, -0.9239, 0.0, -0.9239, -0.3827, 0.0, -0.9239, -0.3827, 0.0, -0.9239, -0.3827, 0.0, -0.9239, -0.3827, 0.0, 0.0, 0.0, 1.0, 0.0, 0.0, 1.0, 0.0, 0.0, 1.0, 0.0, 0.0, 1.0, 0.0, 0.0, 1.0, 0.0, 0.0, 1.0, 0.0, 0.0, 1.0, 0.0, 0.0, 1.0, -0.9239, 0.3827, 0.0, -0.9239, 0.3827, 0.0, -0.9239, 0.3827, 0.0, -0.9239, 0.3827, 0.0, -0.3827, 0.9239, 0.0, -0.3827, 0.9239, 0.0, -0.3827, 0.9239, 0.0, -0.3827, 0.9239, 0.0, 0.0, 0.0, -1.0, 0.0, 0.0, -1.0, 0.0, 0.0, -1.0, 0.0, 0.0, -1.0, 0.0, 0.0, -1.0, 0.0, 0.0, -1.0, 0.0, 0.0, -1.0, 0.0, 0.0, -1.0])] * 3)])

# ---- objects
ob_cube_002 = bpy.data.objects.new('Cube.002', me_cube_002)
ob_cylinder_003 = bpy.data.objects.new('Cylinder.003', me_cylinder_003)
ob_cylinder_004 = bpy.data.objects.new('Cylinder.004', me_cylinder_004)
ob_cylinder_006 = bpy.data.objects.new('Cylinder.006', me_cylinder_006)
ob_cube_003 = bpy.data.objects.new('Cube.003', me_cube_003)
ob_cylinder_003_cylinder_005 = bpy.data.objects.new('Cylinder.003_Cylinder.005', me_cylinder_003_cylinder_005)

# ---- transforms, parenting, visibility, modifiers, constraints
ob_cube_002.location = (0.0, 0.0, 0.0)
ob_cube_002.rotation_euler = (1.571, -0.0, 0.0)
ob_cube_002.lineart.crease_threshold = 0.0
ob_cylinder_003.location = (0.0, 0.0, 0.0)
ob_cylinder_003.rotation_euler = (1.571, -0.0, 0.0)
ob_cylinder_003.lineart.crease_threshold = 0.0
ob_cylinder_004.location = (0.0, 0.0, 0.0)
ob_cylinder_004.rotation_euler = (1.571, -0.0, 0.0)
ob_cylinder_004.lineart.crease_threshold = 0.0
ob_cylinder_006.location = (0.0, 0.0, 0.0)
ob_cylinder_006.rotation_euler = (1.571, -0.0, 0.0)
ob_cylinder_006.lineart.crease_threshold = 0.0
ob_cube_003.location = (0.0, 0.0, 0.0)
ob_cube_003.rotation_euler = (1.571, -0.0, 0.0)
ob_cube_003.lineart.crease_threshold = 0.0
ob_cylinder_003_cylinder_005.location = (0.0, 0.0, 0.0)
ob_cylinder_003_cylinder_005.rotation_euler = (1.571, -0.0, 0.0)
ob_cylinder_003_cylinder_005.lineart.crease_threshold = 0.0

# ---- collection membership
col_collection.objects.link(ob_cube_002)
col_collection.objects.link(ob_cylinder_003)
col_collection.objects.link(ob_cylinder_004)
col_collection.objects.link(ob_cylinder_006)
col_collection.objects.link(ob_cube_003)
col_collection.objects.link(ob_cylinder_003_cylinder_005)

# ---- scene / render settings (as saved in the file)
scene.frame_start = 1; scene.frame_end = 250; scene.frame_set(2)
scene.render.engine = 'BLENDER_EEVEE_NEXT'
scene.cycles.use_denoising = False
scene.cycles.samples = 128
scene.cycles.sampling_pattern = 'TABULATED_SOBOL'
scene.cycles.use_adaptive_sampling = False
scene.cycles.use_light_tree = False
scene.view_settings.view_transform = 'Filmic'
bpy.context.view_layer.update()

# ---- added for rendering (the .blend has no active camera and no usable light): camera, sun
cam_auto = bpy.data.cameras.new('AutoCamera')
cam_auto.lens = 50.0
cam_auto.sensor_width = 36.0
cam_auto.clip_end = 1000.0
ob_auto_camera = bpy.data.objects.new('AutoCamera', cam_auto)
scene.collection.objects.link(ob_auto_camera)
ob_auto_camera.location = (0.932336, -1.0563, 0.745869)
ob_auto_camera.rotation_euler = (1.09748, -7.21219e-08, 0.694738)
scene.camera = ob_auto_camera
light_auto_sun = bpy.data.lights.new('AutoSun', 'SUN')
light_auto_sun.energy = 3.0
light_auto_sun.angle = 0.0523599
ob_auto_sun = bpy.data.objects.new('AutoSun', light_auto_sun)
scene.collection.objects.link(ob_auto_sun)
ob_auto_sun.rotation_euler = (0.872665, 0.174533, 0.523599)
bpy.context.view_layer.update()

